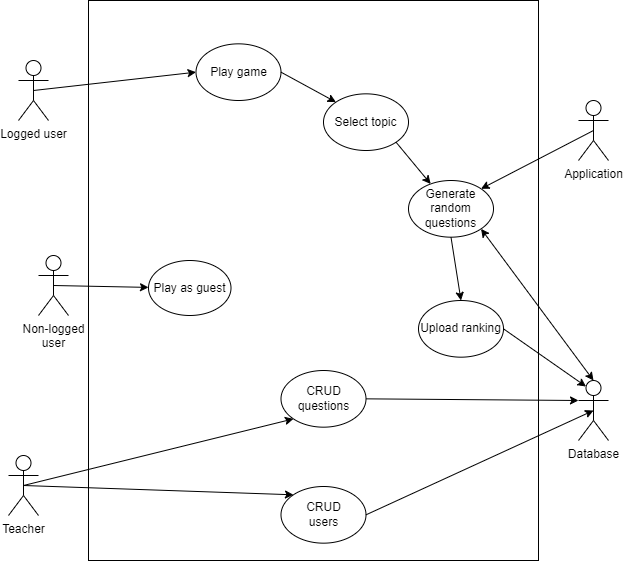

The diagram above was exported from draw.io. Its source (the exported page's mxGraphModel, read from the mxfile embedded in the PNG):
<mxGraphModel dx="898" dy="429" grid="1" gridSize="10" guides="1" tooltips="1" connect="1" arrows="1" fold="1" page="1" pageScale="1" pageWidth="827" pageHeight="1169" math="0" shadow="0">
  <root>
    <mxCell id="0" />
    <mxCell id="1" parent="0" />
    <mxCell id="aVSSbCw5QojDWV6ExUqL-1" value="" style="rounded=0;whiteSpace=wrap;html=1;fillColor=default;strokeColor=default;fontColor=default;" parent="1" vertex="1">
      <mxGeometry x="210" y="70" width="450" height="560" as="geometry" />
    </mxCell>
    <mxCell id="aVSSbCw5QojDWV6ExUqL-2" value="Logged user" style="shape=umlActor;verticalLabelPosition=bottom;verticalAlign=top;html=1;outlineConnect=0;fontColor=default;strokeColor=default;fillColor=default;" parent="1" vertex="1">
      <mxGeometry x="140" y="130" width="30" height="60" as="geometry" />
    </mxCell>
    <mxCell id="aVSSbCw5QojDWV6ExUqL-5" value="Non-logged&lt;br&gt;user" style="shape=umlActor;verticalLabelPosition=bottom;verticalAlign=top;html=1;outlineConnect=0;fontColor=default;strokeColor=default;fillColor=default;" parent="1" vertex="1">
      <mxGeometry x="160" y="325" width="30" height="60" as="geometry" />
    </mxCell>
    <mxCell id="aVSSbCw5QojDWV6ExUqL-6" value="Teacher" style="shape=umlActor;verticalLabelPosition=bottom;verticalAlign=top;html=1;outlineConnect=0;fontColor=default;strokeColor=default;fillColor=default;" parent="1" vertex="1">
      <mxGeometry x="130" y="525" width="30" height="60" as="geometry" />
    </mxCell>
    <mxCell id="aVSSbCw5QojDWV6ExUqL-7" value="Play as guest" style="ellipse;whiteSpace=wrap;html=1;fontColor=default;strokeColor=default;fillColor=default;" parent="1" vertex="1">
      <mxGeometry x="270" y="330" width="82.5" height="55" as="geometry" />
    </mxCell>
    <mxCell id="aVSSbCw5QojDWV6ExUqL-9" value="Database" style="shape=umlActor;verticalLabelPosition=bottom;verticalAlign=top;html=1;outlineConnect=0;fontColor=default;strokeColor=default;fillColor=default;" parent="1" vertex="1">
      <mxGeometry x="700" y="450" width="30" height="60" as="geometry" />
    </mxCell>
    <mxCell id="aVSSbCw5QojDWV6ExUqL-10" value="Application" style="shape=umlActor;verticalLabelPosition=bottom;verticalAlign=top;html=1;outlineConnect=0;fontColor=default;strokeColor=default;fillColor=default;" parent="1" vertex="1">
      <mxGeometry x="700" y="170" width="30" height="60" as="geometry" />
    </mxCell>
    <mxCell id="aVSSbCw5QojDWV6ExUqL-16" value="" style="endArrow=classic;html=1;rounded=0;labelBackgroundColor=default;fontColor=default;strokeColor=default;exitX=0.5;exitY=0.5;exitDx=0;exitDy=0;exitPerimeter=0;" parent="1" source="aVSSbCw5QojDWV6ExUqL-5" target="aVSSbCw5QojDWV6ExUqL-7" edge="1">
      <mxGeometry width="50" height="50" relative="1" as="geometry">
        <mxPoint x="410" y="390" as="sourcePoint" />
        <mxPoint x="460" y="340" as="targetPoint" />
      </mxGeometry>
    </mxCell>
    <mxCell id="aVSSbCw5QojDWV6ExUqL-21" value="CRUD questions" style="ellipse;whiteSpace=wrap;html=1;fontColor=default;strokeColor=default;fillColor=default;" parent="1" vertex="1">
      <mxGeometry x="402.5" y="440" width="85" height="56.67" as="geometry" />
    </mxCell>
    <mxCell id="aVSSbCw5QojDWV6ExUqL-22" value="" style="endArrow=classic;html=1;rounded=0;labelBackgroundColor=default;fontColor=default;strokeColor=default;exitX=0.5;exitY=0.5;exitDx=0;exitDy=0;exitPerimeter=0;entryX=0;entryY=1;entryDx=0;entryDy=0;" parent="1" source="aVSSbCw5QojDWV6ExUqL-6" target="aVSSbCw5QojDWV6ExUqL-21" edge="1">
      <mxGeometry width="50" height="50" relative="1" as="geometry">
        <mxPoint x="470" y="360" as="sourcePoint" />
        <mxPoint x="520" y="310" as="targetPoint" />
      </mxGeometry>
    </mxCell>
    <mxCell id="aVSSbCw5QojDWV6ExUqL-24" value="Play game" style="ellipse;whiteSpace=wrap;html=1;fontColor=default;strokeColor=default;fillColor=default;" parent="1" vertex="1">
      <mxGeometry x="317.5" y="113.33" width="85" height="56.67" as="geometry" />
    </mxCell>
    <mxCell id="aVSSbCw5QojDWV6ExUqL-25" value="" style="endArrow=classic;html=1;rounded=0;labelBackgroundColor=default;fontColor=default;strokeColor=default;exitX=0.5;exitY=0.5;exitDx=0;exitDy=0;exitPerimeter=0;entryX=0;entryY=0.5;entryDx=0;entryDy=0;" parent="1" source="aVSSbCw5QojDWV6ExUqL-2" target="aVSSbCw5QojDWV6ExUqL-24" edge="1">
      <mxGeometry width="50" height="50" relative="1" as="geometry">
        <mxPoint x="470" y="290" as="sourcePoint" />
        <mxPoint x="520" y="240" as="targetPoint" />
      </mxGeometry>
    </mxCell>
    <mxCell id="aVSSbCw5QojDWV6ExUqL-27" value="CRUD&lt;br&gt;users" style="ellipse;whiteSpace=wrap;html=1;fontColor=default;strokeColor=default;fillColor=default;" parent="1" vertex="1">
      <mxGeometry x="402.5" y="555.9999999999999" width="85" height="56.67" as="geometry" />
    </mxCell>
    <mxCell id="aVSSbCw5QojDWV6ExUqL-28" value="" style="endArrow=classic;html=1;rounded=0;labelBackgroundColor=default;fontColor=default;strokeColor=default;exitX=0.5;exitY=0.5;exitDx=0;exitDy=0;exitPerimeter=0;entryX=0;entryY=0;entryDx=0;entryDy=0;" parent="1" source="aVSSbCw5QojDWV6ExUqL-6" target="aVSSbCw5QojDWV6ExUqL-27" edge="1">
      <mxGeometry width="50" height="50" relative="1" as="geometry">
        <mxPoint x="390" y="440" as="sourcePoint" />
        <mxPoint x="440" y="390" as="targetPoint" />
      </mxGeometry>
    </mxCell>
    <mxCell id="aVSSbCw5QojDWV6ExUqL-29" value="" style="endArrow=classic;html=1;rounded=0;labelBackgroundColor=default;fontColor=default;strokeColor=default;entryX=0.5;entryY=0.5;entryDx=0;entryDy=0;entryPerimeter=0;exitX=1;exitY=0.5;exitDx=0;exitDy=0;" parent="1" source="aVSSbCw5QojDWV6ExUqL-27" target="aVSSbCw5QojDWV6ExUqL-9" edge="1">
      <mxGeometry width="50" height="50" relative="1" as="geometry">
        <mxPoint x="390" y="440" as="sourcePoint" />
        <mxPoint x="440" y="390" as="targetPoint" />
      </mxGeometry>
    </mxCell>
    <mxCell id="aVSSbCw5QojDWV6ExUqL-31" value="Generate random&lt;br&gt;questions" style="ellipse;whiteSpace=wrap;html=1;fontColor=default;strokeColor=default;fillColor=default;" parent="1" vertex="1">
      <mxGeometry x="530" y="250" width="85" height="56.67" as="geometry" />
    </mxCell>
    <mxCell id="aVSSbCw5QojDWV6ExUqL-32" value="" style="endArrow=classic;html=1;rounded=0;labelBackgroundColor=default;fontColor=default;strokeColor=default;entryX=1;entryY=0;entryDx=0;entryDy=0;exitX=0.5;exitY=0.5;exitDx=0;exitDy=0;exitPerimeter=0;" parent="1" source="aVSSbCw5QojDWV6ExUqL-10" target="aVSSbCw5QojDWV6ExUqL-31" edge="1">
      <mxGeometry width="50" height="50" relative="1" as="geometry">
        <mxPoint x="520" y="370" as="sourcePoint" />
        <mxPoint x="570" y="320" as="targetPoint" />
      </mxGeometry>
    </mxCell>
    <mxCell id="aVSSbCw5QojDWV6ExUqL-33" value="" style="endArrow=classic;startArrow=classic;html=1;rounded=0;labelBackgroundColor=default;fontColor=default;strokeColor=default;entryX=1;entryY=1;entryDx=0;entryDy=0;exitX=0.5;exitY=0;exitDx=0;exitDy=0;exitPerimeter=0;" parent="1" source="aVSSbCw5QojDWV6ExUqL-9" target="aVSSbCw5QojDWV6ExUqL-31" edge="1">
      <mxGeometry width="50" height="50" relative="1" as="geometry">
        <mxPoint x="550" y="420" as="sourcePoint" />
        <mxPoint x="600" y="370" as="targetPoint" />
      </mxGeometry>
    </mxCell>
    <mxCell id="aVSSbCw5QojDWV6ExUqL-34" value="Select topic" style="ellipse;whiteSpace=wrap;html=1;fontColor=default;strokeColor=default;fillColor=default;" parent="1" vertex="1">
      <mxGeometry x="445" y="163.33000000000004" width="85" height="56.67" as="geometry" />
    </mxCell>
    <mxCell id="C2uj2Mdwx2O3tgx_n3Dm-5" value="" style="endArrow=classic;html=1;rounded=0;labelBackgroundColor=default;fontColor=default;strokeColor=default;exitX=1;exitY=0.5;exitDx=0;exitDy=0;entryX=0;entryY=0;entryDx=0;entryDy=0;" edge="1" parent="1" source="aVSSbCw5QojDWV6ExUqL-24" target="aVSSbCw5QojDWV6ExUqL-34">
      <mxGeometry width="50" height="50" relative="1" as="geometry">
        <mxPoint x="412.5000000000034" y="151.66500000000008" as="sourcePoint" />
        <mxPoint x="509.9999999999968" y="168.33500000000004" as="targetPoint" />
      </mxGeometry>
    </mxCell>
    <mxCell id="C2uj2Mdwx2O3tgx_n3Dm-7" value="Upload ranking" style="ellipse;whiteSpace=wrap;html=1;fontColor=default;strokeColor=default;fillColor=default;" vertex="1" parent="1">
      <mxGeometry x="540" y="370" width="85" height="56.67" as="geometry" />
    </mxCell>
    <mxCell id="C2uj2Mdwx2O3tgx_n3Dm-8" value="" style="endArrow=classic;html=1;rounded=0;labelBackgroundColor=default;fontColor=default;strokeColor=default;exitX=1;exitY=1;exitDx=0;exitDy=0;" edge="1" parent="1" source="aVSSbCw5QojDWV6ExUqL-34" target="aVSSbCw5QojDWV6ExUqL-31">
      <mxGeometry width="50" height="50" relative="1" as="geometry">
        <mxPoint x="540.0000000000034" y="229.99500000000006" as="sourcePoint" />
        <mxPoint x="550" y="230" as="targetPoint" />
      </mxGeometry>
    </mxCell>
    <mxCell id="C2uj2Mdwx2O3tgx_n3Dm-9" value="" style="endArrow=classic;html=1;rounded=0;exitX=0.5;exitY=1;exitDx=0;exitDy=0;entryX=0.5;entryY=0;entryDx=0;entryDy=0;" edge="1" parent="1" source="aVSSbCw5QojDWV6ExUqL-31" target="C2uj2Mdwx2O3tgx_n3Dm-7">
      <mxGeometry width="50" height="50" relative="1" as="geometry">
        <mxPoint x="500" y="410" as="sourcePoint" />
        <mxPoint x="550" y="360" as="targetPoint" />
      </mxGeometry>
    </mxCell>
    <mxCell id="C2uj2Mdwx2O3tgx_n3Dm-10" value="" style="endArrow=classic;html=1;rounded=0;exitX=1;exitY=0.5;exitDx=0;exitDy=0;entryX=0.25;entryY=0.1;entryDx=0;entryDy=0;entryPerimeter=0;" edge="1" parent="1" source="C2uj2Mdwx2O3tgx_n3Dm-7" target="aVSSbCw5QojDWV6ExUqL-9">
      <mxGeometry width="50" height="50" relative="1" as="geometry">
        <mxPoint x="500" y="410" as="sourcePoint" />
        <mxPoint x="550" y="360" as="targetPoint" />
      </mxGeometry>
    </mxCell>
    <mxCell id="C2uj2Mdwx2O3tgx_n3Dm-11" value="" style="endArrow=classic;html=1;rounded=0;exitX=1;exitY=0.5;exitDx=0;exitDy=0;entryX=0;entryY=0.3333333333333333;entryDx=0;entryDy=0;entryPerimeter=0;" edge="1" parent="1" source="aVSSbCw5QojDWV6ExUqL-21" target="aVSSbCw5QojDWV6ExUqL-9">
      <mxGeometry width="50" height="50" relative="1" as="geometry">
        <mxPoint x="500" y="500" as="sourcePoint" />
        <mxPoint x="550" y="450" as="targetPoint" />
      </mxGeometry>
    </mxCell>
  </root>
</mxGraphModel>